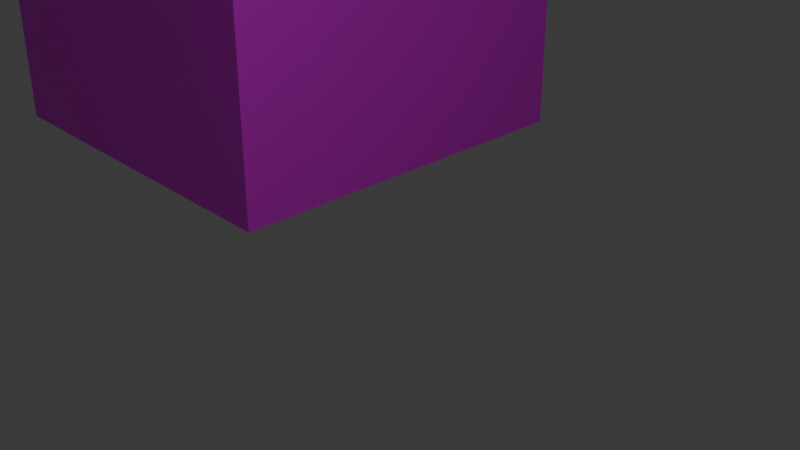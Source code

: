 # Source: cube.blend  (saved by Blender 4.0.36; exported with 4.5.12 LTS)
import bpy
from mathutils import Matrix  # noqa: F401  (used for matrix-valued properties, if any)

bpy.ops.wm.read_factory_settings(use_empty=True)
scene = bpy.context.scene
scene.name = 'Scene'

# ---- collections
col_collection = bpy.data.collections.new('Collection'); scene.collection.children.link(col_collection)

# ---- images (referenced by path relative to the original .blend; pixels are not part of the script)
import os
ASSET_DIR = os.environ.get("B2B_ASSET_DIR", "")  # directory of the original .blend (textures are referenced by path, not embedded)
HERE = os.path.dirname(os.path.abspath(__file__))  # packed textures are extracted next to this script under _unpacked/

def load_image(name, relpath, width, height, colorspace="sRGB"):
    """Load a texture the original file referenced (path relative to the .blend, or extracted next to this script)."""
    p = next((c for c in (os.path.join(HERE, relpath), os.path.join(ASSET_DIR, relpath)) if relpath and os.path.exists(c)), "")
    if p:
        img = bpy.data.images.load(p, check_existing=True)
        img.name = name
    else:  # same state as the original file: an image datablock whose file is absent (Cycles renders it pink)
        img = bpy.data.images.new(name, width, height)
        img.source = "FILE"
        img.filepath = "//" + (relpath or name)
    img.colorspace_settings.name = colorspace
    return img
img_tb_bmp = load_image('tb.bmp', 'tb.bmp', 1024, 1024, 'sRGB')
img_tb1_bmp = load_image('tb1.bmp', 'tb1.bmp', 1024, 1024, 'sRGB')

# ---- materials (node trees are filled in below, after node groups)
mat_tb_bmp = bpy.data.materials.new('tb.bmp')
mat_tb1_bmp = bpy.data.materials.new('tb1.bmp')

# ---- node groups
ng_auto_smooth = bpy.data.node_groups.new('Auto Smooth', 'GeometryNodeTree')
_s = ng_auto_smooth.interface.new_socket(name='Geometry', in_out='OUTPUT', socket_type='NodeSocketGeometry')
_s = ng_auto_smooth.interface.new_socket(name='Geometry', in_out='INPUT', socket_type='NodeSocketGeometry')
_s = ng_auto_smooth.interface.new_socket(name='Angle', in_out='INPUT', socket_type='NodeSocketFloat')
_s.subtype = 'ANGLE'
_s.min_value = 0.0
_s.max_value = 3.142
ng_auto_smooth.is_modifier = True
_N = ng_auto_smooth.nodes; _L = ng_auto_smooth.links
n0 = _N.new('NodeGroupOutput'); n0.name = 'Group Output'; n0.location = (480, -100)
n1 = _N.new('NodeGroupInput'); n1.name = 'Group Input'; n1.location = (-420, -300)
n2 = _N.new('NodeGroupInput'); n2.name = 'Group Input.001'; n2.location = (-60, -100)
n3 = _N.new('GeometryNodeSetShadeSmooth'); n3.name = 'Set Shade Smooth'; n3.location = (120, -100)
n3.domain = 'EDGE'
n4 = _N.new('GeometryNodeSetShadeSmooth'); n4.name = 'Set Shade Smooth.001'; n4.location = (300, -100)
n5 = _N.new('GeometryNodeInputMeshEdgeAngle'); n5.name = 'Edge Angle'; n5.location = (-420, -220)
n6 = _N.new('GeometryNodeInputEdgeSmooth'); n6.name = 'Is Edge Smooth'; n6.location = (-60, -160)
n7 = _N.new('GeometryNodeInputShadeSmooth'); n7.name = 'Is Face Smooth'; n7.location = (-240, -340)
n8 = _N.new('FunctionNodeBooleanMath'); n8.name = 'Boolean Math'; n8.location = (-60, -220)
n9 = _N.new('FunctionNodeCompare'); n9.name = 'Compare'; n9.location = (-240, -180)
n9.operation = 'LESS_EQUAL'
_L.new(n5.outputs[0], n9.inputs[0])
_L.new(n4.outputs[0], n0.inputs[0])
_L.new(n1.outputs[1], n9.inputs[1])
_L.new(n9.outputs[0], n8.inputs[0])
_L.new(n7.outputs[0], n8.inputs[1])
_L.new(n2.outputs[0], n3.inputs[0])
_L.new(n6.outputs[0], n3.inputs[1])
_L.new(n3.outputs[0], n4.inputs[0])
_L.new(n8.outputs[0], n3.inputs[2])
n0.is_active_output = True

# ---- material node trees
mat_tb_bmp.use_nodes = True; mat_tb_bmp.node_tree.nodes.clear()
_N = mat_tb_bmp.node_tree.nodes; _L = mat_tb_bmp.node_tree.links
n0 = _N.new('ShaderNodeBsdfPrincipled'); n0.name = 'Principled BSDF'; n0.location = (10, 300)
n0.label = 'Principled BSDF'
n0.inputs[3].default_value = 1.45
n1 = _N.new('ShaderNodeOutputMaterial'); n1.name = 'Material Output'; n1.location = (300, 300)
n2 = _N.new('ShaderNodeTexImage'); n2.name = 'Image Texture'; n2.location = (-300, 218)
n2.label = 'Albedo'
n2.image = img_tb_bmp
_L.new(n2.outputs[0], n0.inputs[0])
_L.new(n0.outputs[0], n1.inputs[0])
n1.is_active_output = True
mat_tb1_bmp.use_nodes = True; mat_tb1_bmp.node_tree.nodes.clear()
_N = mat_tb1_bmp.node_tree.nodes; _L = mat_tb1_bmp.node_tree.links
n0 = _N.new('ShaderNodeBsdfPrincipled'); n0.name = 'Principled BSDF'; n0.location = (10, 300)
n0.label = 'Principled BSDF'
n0.inputs[3].default_value = 1.45
n1 = _N.new('ShaderNodeOutputMaterial'); n1.name = 'Material Output'; n1.location = (300, 300)
n2 = _N.new('ShaderNodeTexImage'); n2.name = 'Image Texture'; n2.location = (-300, 218)
n2.label = 'Albedo'
n2.image = img_tb1_bmp
_L.new(n2.outputs[0], n0.inputs[0])
_L.new(n0.outputs[0], n1.inputs[0])
n1.is_active_output = True

# ---- world
world_world = bpy.data.worlds.new('World'); scene.world = world_world
world_world.use_nodes = True; world_world.node_tree.nodes.clear()
_N = world_world.node_tree.nodes; _L = world_world.node_tree.links
n0 = _N.new('ShaderNodeOutputWorld'); n0.name = 'World Output'; n0.location = (300, 300)
n1 = _N.new('ShaderNodeBackground'); n1.name = 'Background'; n1.location = (10, 300)
n1.inputs[0].default_value = (0.05088, 0.05088, 0.05088, 1.0)
_L.new(n1.outputs[0], n0.inputs[0])
n0.is_active_output = True
world_world.color = (0.05088, 0.05088, 0.05088)
world_world.use_sun_shadow = False
world_world.sun_shadow_jitter_overblur = 0.0

# ---- cameras
cam_camera = bpy.data.cameras.new('Camera')
cam_camera.clip_end = 100.0
cam_camera.ortho_scale = 7.314

# ---- lights
light_light = bpy.data.lights.new('Light', 'POINT')
light_light.transmission_factor = 0.0
light_light.use_soft_falloff = False
light_light.energy = 1000.0
light_light.shadow_soft_size = 0.1
light_light.shadow_maximum_resolution = 0.006
light_light.use_absolute_resolution = True

# ---- meshes
me_base = bpy.data.meshes.new('Base')
me_base.from_pydata([(1.0, 1.0, 1.0), (1.0, 1.0, -1.0), (1.0, -1.0, 1.0), (1.0, -1.0, -1.0), (-1.0, 1.0, 1.0), (-1.0, 1.0, -1.0), (-1.0, -1.0, 1.0), (-1.0, -1.0, -1.0)], [], [(3, 2, 6, 7), (7, 6, 4, 5), (5, 1, 3, 7), (1, 0, 2, 3), (5, 4, 0, 1)])
me_base.polygons.foreach_set('use_smooth', [True] * 5)
_uv = me_base.uv_layers.new(name='UVMap')
_uv.uv.foreach_set('vector', [1.0, 0.0, 1.0, 1.0, 0.0, 1.0, 0.0, 0.0, 1.0, 0.0, 1.0, 1.0, 0.0, 1.0, 0.0, 0.0, 0.0, 0.0, 1.0, 0.0, 1.0, 1.0, 0.0, 1.0, 1.0, 0.0, 1.0, 1.0, 0.0, 1.0, 0.0, 0.0, 1.0, 0.0, 1.0, 1.0, 0.0, 1.0, 0.0, 0.0])
me_base.materials.append(mat_tb_bmp)
me_base.use_mirror_vertex_groups = False
me_base.update()
me_cube = bpy.data.meshes.new('Cube')
me_cube.from_pydata([(1.0, 1.0, 1.0), (1.0, -1.0, 1.0), (-1.0, 1.0, 1.0), (-1.0, -1.0, 1.0)], [], [(0, 2, 3, 1)])
me_cube.polygons.foreach_set('use_smooth', [True] * 1)
_uv = me_cube.uv_layers.new(name='UVMap')
_uv.uv.foreach_set('vector', [0.0, 0.0, 1.0, 0.0, 1.0, 1.0, 0.0, 1.0])
me_cube.materials.append(mat_tb1_bmp)
me_cube.use_mirror_vertex_groups = False
me_cube.update()

# ---- objects
ob_cube_base = bpy.data.objects.new('Cube.Base', me_base)
ob_light = bpy.data.objects.new('Light', light_light)
ob_camera = bpy.data.objects.new('Camera', cam_camera)
ob_cube_top = bpy.data.objects.new('Cube.Top', me_cube)

# ---- transforms, parenting, visibility, modifiers, constraints
ob_cube_base.location = (-11.37, 7.245, 0.0)
ob_cube_base.scale = (4.001, 4.001, 4.001)
ob_cube_base.lock_rotations_4d = False
ob_cube_base.empty_display_type = 'ARROWS'
ob_cube_base.lineart.crease_threshold = 0.0
_m = ob_cube_base.modifiers.new('Auto Smooth', 'NODES')
_m.node_group = ng_auto_smooth
_gi = [s.identifier for s in ng_auto_smooth.interface.items_tree if s.item_type == 'SOCKET' and s.in_out == 'INPUT']
_m[_gi[1]] = 0.5236  # Angle
ob_light.location = (4.076, 1.005, 5.904)
ob_light.rotation_euler = (0.6503, 0.05522, 1.866)
ob_light.lock_rotations_4d = False
ob_light.empty_display_type = 'ARROWS'
ob_light.color = (0.0, 0.0, 0.0, 0.0)
ob_light.lineart.crease_threshold = 0.0
ob_camera.location = (7.359, -6.926, 4.958)
ob_camera.rotation_euler = (1.109, 0.0, 0.8149)
ob_camera.lock_rotations_4d = False
ob_camera.empty_display_type = 'ARROWS'
ob_camera.color = (0.0, 0.0, 0.0, 0.0)
ob_camera.display_type = 'WIRE'
ob_camera.lineart.crease_threshold = 0.0
ob_cube_top.location = (-11.37, 7.245, 0.0)
ob_cube_top.scale = (4.001, 4.001, 4.001)
ob_cube_top.lock_rotations_4d = False
ob_cube_top.empty_display_type = 'ARROWS'
ob_cube_top.lineart.crease_threshold = 0.0
_m = ob_cube_top.modifiers.new('Auto Smooth', 'NODES')
_m.node_group = ng_auto_smooth
_gi = [s.identifier for s in ng_auto_smooth.interface.items_tree if s.item_type == 'SOCKET' and s.in_out == 'INPUT']
_m[_gi[1]] = 0.5236  # Angle

# ---- collection membership
col_collection.objects.link(ob_cube_base)
col_collection.objects.link(ob_light)
col_collection.objects.link(ob_camera)
col_collection.objects.link(ob_cube_top)

# ---- scene / render settings (as saved in the file)
scene.camera = ob_camera
scene.frame_start = 1; scene.frame_end = 250; scene.frame_set(0)
scene.render.engine = 'BLENDER_WORKBENCH'
scene.cycles.sampling_pattern = 'TABULATED_SOBOL'
bpy.context.view_layer.update()
